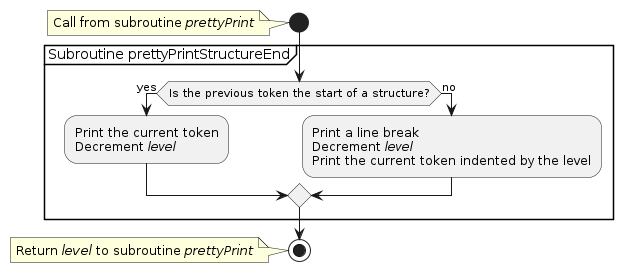

The diagram above was rendered by PlantUML. Its source (embedded in the PNG):
@startuml
'https://plantuml.com/activity-diagram-beta

start
note: Call from subroutine //prettyPrint//

group Subroutine prettyPrintStructureEnd
  if (Is the previous token the start of a structure?) is (yes) then
    :Print the current token
    Decrement //level//;
  else (no)
    :Print a line break
    Decrement //level//
    Print the current token indented by the level;
  endif
end group

stop
note: Return //level// to subroutine //prettyPrint//

@enduml